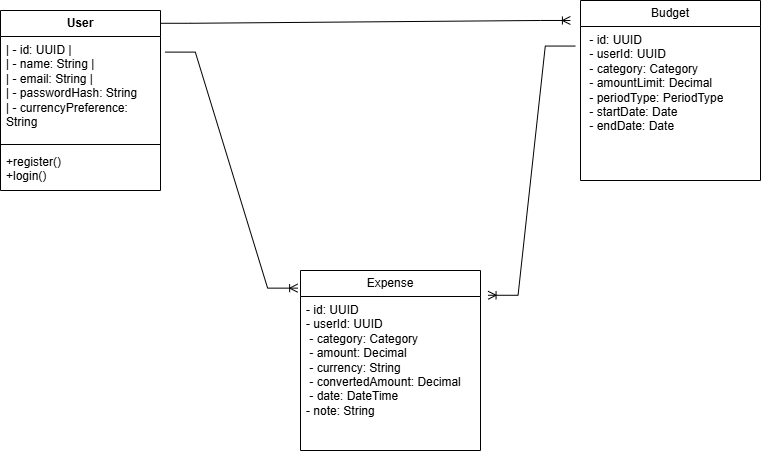

The diagram above was exported from draw.io. Its source (the exported page's mxGraphModel, read from the mxfile embedded in the PNG):
<mxGraphModel dx="1892" dy="527" grid="1" gridSize="10" guides="1" tooltips="1" connect="1" arrows="1" fold="1" page="1" pageScale="1" pageWidth="850" pageHeight="1100" background="#ffffff" math="0" shadow="0">
  <root>
    <mxCell id="0" />
    <mxCell id="1" parent="0" />
    <mxCell id="46k2bk-yyhz_kYT828Kt-27" value="User" style="swimlane;fontStyle=1;align=center;verticalAlign=middle;childLayout=stackLayout;horizontal=1;startSize=26;horizontalStack=0;resizeParent=1;resizeParentMax=0;resizeLast=0;collapsible=1;marginBottom=0;whiteSpace=wrap;html=1;fontColor=default;fillColor=none;" parent="1" vertex="1">
      <mxGeometry x="-90" y="170" width="160" height="180" as="geometry" />
    </mxCell>
    <mxCell id="46k2bk-yyhz_kYT828Kt-28" value="| - id: UUID |&lt;br&gt;| - name: String |&lt;br&gt;| - email: String |&lt;br&gt;| - passwordHash: String&lt;br&gt;| - currencyPreference: String" style="text;strokeColor=none;fillColor=none;align=left;verticalAlign=top;spacingLeft=4;spacingRight=4;overflow=hidden;rotatable=0;points=[[0,0.5],[1,0.5]];portConstraint=eastwest;whiteSpace=wrap;html=1;labelBackgroundColor=none;" parent="46k2bk-yyhz_kYT828Kt-27" vertex="1">
      <mxGeometry y="26" width="160" height="104" as="geometry" />
    </mxCell>
    <mxCell id="46k2bk-yyhz_kYT828Kt-29" value="" style="line;strokeWidth=1;fillColor=none;align=left;verticalAlign=middle;spacingTop=-1;spacingLeft=3;spacingRight=3;rotatable=0;labelPosition=right;points=[];portConstraint=eastwest;strokeColor=inherit;" parent="46k2bk-yyhz_kYT828Kt-27" vertex="1">
      <mxGeometry y="130" width="160" height="8" as="geometry" />
    </mxCell>
    <mxCell id="46k2bk-yyhz_kYT828Kt-30" value="+register()&amp;nbsp;&lt;div&gt;+login()&amp;nbsp;&lt;/div&gt;" style="text;strokeColor=none;fillColor=none;align=left;verticalAlign=top;spacingLeft=4;spacingRight=4;overflow=hidden;rotatable=0;points=[[0,0.5],[1,0.5]];portConstraint=eastwest;whiteSpace=wrap;html=1;" parent="46k2bk-yyhz_kYT828Kt-27" vertex="1">
      <mxGeometry y="138" width="160" height="42" as="geometry" />
    </mxCell>
    <mxCell id="46k2bk-yyhz_kYT828Kt-37" value="Expense" style="swimlane;fontStyle=0;childLayout=stackLayout;horizontal=1;startSize=26;fillColor=none;horizontalStack=0;resizeParent=1;resizeParentMax=0;resizeLast=0;collapsible=1;marginBottom=0;whiteSpace=wrap;html=1;" parent="1" vertex="1">
      <mxGeometry x="210" y="430" width="180" height="180" as="geometry" />
    </mxCell>
    <mxCell id="46k2bk-yyhz_kYT828Kt-38" value="- id: UUID&amp;nbsp;&lt;br&gt;- userId: UUID&amp;nbsp;&lt;div&gt;&amp;nbsp;- category: Category&amp;nbsp;&lt;br&gt;&amp;nbsp;- amount: Decimal&amp;nbsp;&lt;br&gt;&amp;nbsp;- currency: String&amp;nbsp;&lt;br&gt;&amp;nbsp;- convertedAmount: Decimal&lt;br&gt;&amp;nbsp;- date: DateTime&amp;nbsp;&lt;br&gt;- note: String&amp;nbsp;&lt;/div&gt;" style="text;strokeColor=none;fillColor=none;align=left;verticalAlign=top;spacingLeft=4;spacingRight=4;overflow=hidden;rotatable=0;points=[[0,0.5],[1,0.5]];portConstraint=eastwest;whiteSpace=wrap;html=1;" parent="46k2bk-yyhz_kYT828Kt-37" vertex="1">
      <mxGeometry y="26" width="180" height="154" as="geometry" />
    </mxCell>
    <mxCell id="46k2bk-yyhz_kYT828Kt-41" value="Budget" style="swimlane;fontStyle=0;childLayout=stackLayout;horizontal=1;startSize=26;fillColor=none;horizontalStack=0;resizeParent=1;resizeParentMax=0;resizeLast=0;collapsible=1;marginBottom=0;whiteSpace=wrap;html=1;" parent="1" vertex="1">
      <mxGeometry x="490" y="160" width="180" height="180" as="geometry" />
    </mxCell>
    <mxCell id="46k2bk-yyhz_kYT828Kt-42" value="&amp;nbsp;- id: UUID&amp;nbsp;&lt;br&gt;&amp;nbsp;- userId: UUID&lt;br&gt;&amp;nbsp;- category: Category&amp;nbsp;&lt;br&gt;&amp;nbsp;- amountLimit: Decimal&lt;br&gt;&amp;nbsp;- periodType: PeriodType&lt;br&gt;&amp;nbsp;- startDate: Date&amp;nbsp;&lt;br&gt;&amp;nbsp;- endDate: Date&amp;nbsp;" style="text;strokeColor=none;fillColor=none;align=left;verticalAlign=top;spacingLeft=4;spacingRight=4;overflow=hidden;rotatable=0;points=[[0,0.5],[1,0.5]];portConstraint=eastwest;whiteSpace=wrap;html=1;" parent="46k2bk-yyhz_kYT828Kt-41" vertex="1">
      <mxGeometry y="26" width="180" height="154" as="geometry" />
    </mxCell>
    <mxCell id="46k2bk-yyhz_kYT828Kt-44" value="" style="edgeStyle=entityRelationEdgeStyle;fontSize=12;html=1;endArrow=ERoneToMany;rounded=0;exitX=1.03;exitY=0.15;exitDx=0;exitDy=0;exitPerimeter=0;entryX=-0.016;entryY=0.098;entryDx=0;entryDy=0;entryPerimeter=0;" parent="1" source="46k2bk-yyhz_kYT828Kt-28" target="46k2bk-yyhz_kYT828Kt-37" edge="1">
      <mxGeometry width="100" height="100" relative="1" as="geometry">
        <mxPoint x="240" y="340" as="sourcePoint" />
        <mxPoint x="340" y="240" as="targetPoint" />
      </mxGeometry>
    </mxCell>
    <mxCell id="46k2bk-yyhz_kYT828Kt-45" value="" style="edgeStyle=entityRelationEdgeStyle;fontSize=12;html=1;endArrow=ERoneToMany;rounded=0;exitX=1;exitY=0.071;exitDx=0;exitDy=0;exitPerimeter=0;entryX=-0.056;entryY=0.111;entryDx=0;entryDy=0;entryPerimeter=0;" parent="1" source="46k2bk-yyhz_kYT828Kt-27" target="46k2bk-yyhz_kYT828Kt-41" edge="1">
      <mxGeometry width="100" height="100" relative="1" as="geometry">
        <mxPoint x="240" y="340" as="sourcePoint" />
        <mxPoint x="340" y="240" as="targetPoint" />
      </mxGeometry>
    </mxCell>
    <mxCell id="46k2bk-yyhz_kYT828Kt-46" value="" style="edgeStyle=entityRelationEdgeStyle;fontSize=12;html=1;endArrow=ERoneToMany;rounded=0;exitX=-0.029;exitY=0.127;exitDx=0;exitDy=0;exitPerimeter=0;entryX=1.042;entryY=-0.008;entryDx=0;entryDy=0;entryPerimeter=0;" parent="1" source="46k2bk-yyhz_kYT828Kt-42" target="46k2bk-yyhz_kYT828Kt-38" edge="1">
      <mxGeometry width="100" height="100" relative="1" as="geometry">
        <mxPoint x="240" y="340" as="sourcePoint" />
        <mxPoint x="320" y="420" as="targetPoint" />
      </mxGeometry>
    </mxCell>
  </root>
</mxGraphModel>